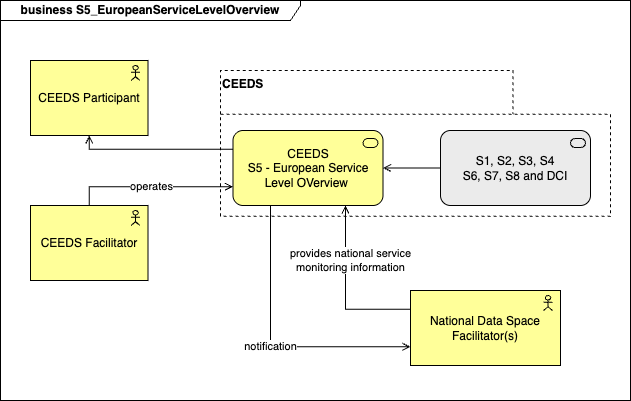

The diagram above was exported from draw.io. Its source (the exported page's mxGraphModel, read from the mxfile embedded in the PNG):
<mxGraphModel dx="1123" dy="880" grid="1" gridSize="10" guides="1" tooltips="1" connect="1" arrows="1" fold="1" page="1" pageScale="1" pageWidth="850" pageHeight="1100" math="0" shadow="0">
  <root>
    <mxCell id="0" />
    <mxCell id="1" parent="0" />
    <mxCell id="_8lGVUZ2kYgyrlqhg3z_-1" value="business S5_EuropeanServiceLevelOverview" style="shape=umlFrame;whiteSpace=wrap;html=1;pointerEvents=0;recursiveResize=0;container=1;collapsible=0;width=300;height=20;fontStyle=1" parent="1" vertex="1">
      <mxGeometry x="10" y="40" width="630" height="400" as="geometry" />
    </mxCell>
    <mxCell id="41" value="CEEDS" style="html=1;outlineConnect=0;whiteSpace=wrap;shape=mxgraph.archimate3.grouping;fillColor=none;dashed=1;align=left;verticalAlign=top;fontStyle=1" vertex="1" parent="_8lGVUZ2kYgyrlqhg3z_-1">
      <mxGeometry x="220" y="70" width="390" height="145.75" as="geometry" />
    </mxCell>
    <mxCell id="_8lGVUZ2kYgyrlqhg3z_-3" value="CEEDS Participant" style="html=1;outlineConnect=0;whiteSpace=wrap;fillColor=#ffff99;shape=mxgraph.archimate3.application;appType=actor;archiType=square;" parent="_8lGVUZ2kYgyrlqhg3z_-1" vertex="1">
      <mxGeometry x="30" y="60" width="117.5" height="75" as="geometry" />
    </mxCell>
    <mxCell id="_8lGVUZ2kYgyrlqhg3z_-5" value="National Data Space Facilitator(s)" style="html=1;outlineConnect=0;whiteSpace=wrap;fillColor=#ffff99;shape=mxgraph.archimate3.application;appType=actor;archiType=square;" parent="_8lGVUZ2kYgyrlqhg3z_-1" vertex="1">
      <mxGeometry x="410" y="290" width="150" height="75" as="geometry" />
    </mxCell>
    <mxCell id="_8lGVUZ2kYgyrlqhg3z_-6" value="CEEDS Facilitator" style="html=1;outlineConnect=0;whiteSpace=wrap;fillColor=#ffff99;shape=mxgraph.archimate3.application;appType=actor;archiType=square;" parent="_8lGVUZ2kYgyrlqhg3z_-1" vertex="1">
      <mxGeometry x="30" y="205" width="117.5" height="75" as="geometry" />
    </mxCell>
    <mxCell id="18" value="operates" style="html=1;endArrow=open;elbow=horizontal;endFill=1;exitX=0.5;exitY=0;exitDx=0;exitDy=0;exitPerimeter=0;entryX=0;entryY=0.75;entryDx=0;entryDy=0;entryPerimeter=0;rounded=0;edgeStyle=orthogonalEdgeStyle;" parent="_8lGVUZ2kYgyrlqhg3z_-1" source="_8lGVUZ2kYgyrlqhg3z_-6" target="42" edge="1">
      <mxGeometry width="160" relative="1" as="geometry">
        <mxPoint x="545" y="160" as="sourcePoint" />
        <mxPoint x="302.5" y="199" as="targetPoint" />
      </mxGeometry>
    </mxCell>
    <mxCell id="19" value="provides national service&lt;div&gt;monitoring information&lt;/div&gt;" style="html=1;endArrow=open;elbow=vertical;endFill=1;exitX=0;exitY=0.25;exitDx=0;exitDy=0;exitPerimeter=0;entryX=0.75;entryY=1;entryDx=0;entryDy=0;entryPerimeter=0;rounded=0;edgeStyle=orthogonalEdgeStyle;" parent="_8lGVUZ2kYgyrlqhg3z_-1" source="_8lGVUZ2kYgyrlqhg3z_-5" target="42" edge="1">
      <mxGeometry x="0.3483" y="-5" width="160" relative="1" as="geometry">
        <mxPoint x="545" y="160" as="sourcePoint" />
        <mxPoint x="377.5" y="199" as="targetPoint" />
        <mxPoint as="offset" />
        <Array as="points">
          <mxPoint x="345" y="309" />
        </Array>
      </mxGeometry>
    </mxCell>
    <mxCell id="32" value="" style="html=1;endArrow=open;elbow=vertical;endFill=1;entryX=0.5;entryY=1;entryDx=0;entryDy=0;entryPerimeter=0;exitX=0;exitY=0.25;exitDx=0;exitDy=0;exitPerimeter=0;rounded=0;edgeStyle=orthogonalEdgeStyle;" parent="_8lGVUZ2kYgyrlqhg3z_-1" source="42" target="_8lGVUZ2kYgyrlqhg3z_-3" edge="1">
      <mxGeometry width="160" relative="1" as="geometry">
        <mxPoint x="340" y="20" as="sourcePoint" />
        <mxPoint x="350" y="105" as="targetPoint" />
      </mxGeometry>
    </mxCell>
    <mxCell id="35" value="" style="html=1;endArrow=open;elbow=vertical;endFill=1;entryX=1;entryY=0.5;entryDx=0;entryDy=0;entryPerimeter=0;exitX=0;exitY=0.5;exitDx=0;exitDy=0;exitPerimeter=0;rounded=0;" parent="_8lGVUZ2kYgyrlqhg3z_-1" source="44" target="42" edge="1">
      <mxGeometry width="160" relative="1" as="geometry">
        <mxPoint x="360" y="40" as="sourcePoint" />
        <mxPoint x="520" y="20" as="targetPoint" />
      </mxGeometry>
    </mxCell>
    <mxCell id="40" value="notification" style="html=1;endArrow=open;elbow=vertical;endFill=1;entryX=0;entryY=0.75;entryDx=0;entryDy=0;entryPerimeter=0;rounded=0;exitX=0.25;exitY=1;exitDx=0;exitDy=0;exitPerimeter=0;edgeStyle=orthogonalEdgeStyle;" parent="_8lGVUZ2kYgyrlqhg3z_-1" source="42" target="_8lGVUZ2kYgyrlqhg3z_-5" edge="1">
      <mxGeometry width="160" relative="1" as="geometry">
        <mxPoint x="302.5" y="20" as="sourcePoint" />
        <mxPoint x="350" y="-9" as="targetPoint" />
      </mxGeometry>
    </mxCell>
    <mxCell id="42" value="CEEDS&lt;div&gt;S5 - European Service Level OVerview&amp;nbsp;&lt;/div&gt;" style="html=1;outlineConnect=0;whiteSpace=wrap;fillColor=#ffff99;shape=mxgraph.archimate3.application;appType=serv;archiType=rounded;" vertex="1" parent="_8lGVUZ2kYgyrlqhg3z_-1">
      <mxGeometry x="232.5" y="130" width="150" height="75" as="geometry" />
    </mxCell>
    <mxCell id="44" value="S1, S2, S3, S4&lt;div&gt;S6, S7, S8 and DCI&lt;/div&gt;" style="html=1;outlineConnect=0;whiteSpace=wrap;fillColor=#EBEBEB;shape=mxgraph.archimate3.application;appType=serv;archiType=rounded" vertex="1" parent="_8lGVUZ2kYgyrlqhg3z_-1">
      <mxGeometry x="440" y="130" width="150" height="75" as="geometry" />
    </mxCell>
  </root>
</mxGraphModel>